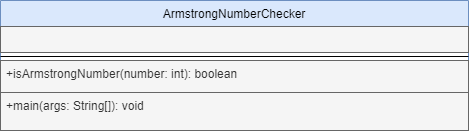

The diagram above was exported from draw.io. Its source (the exported page's mxGraphModel, read from the mxfile embedded in the PNG):
<mxGraphModel dx="1434" dy="780" grid="1" gridSize="10" guides="1" tooltips="1" connect="1" arrows="1" fold="1" page="1" pageScale="1" pageWidth="827" pageHeight="1169" math="0" shadow="0">
  <root>
    <mxCell id="WIyWlLk6GJQsqaUBKTNV-0" />
    <mxCell id="WIyWlLk6GJQsqaUBKTNV-1" parent="WIyWlLk6GJQsqaUBKTNV-0" />
    <mxCell id="zkfFHV4jXpPFQw0GAbJ--17" value="ArmstrongNumberChecker" style="swimlane;fontStyle=0;align=center;verticalAlign=top;childLayout=stackLayout;horizontal=1;startSize=26;horizontalStack=0;resizeParent=1;resizeLast=0;collapsible=1;marginBottom=0;rounded=0;shadow=0;strokeWidth=1;fillColor=#dae8fc;strokeColor=#6c8ebf;" parent="WIyWlLk6GJQsqaUBKTNV-1" vertex="1">
      <mxGeometry x="200" y="120" width="468" height="130" as="geometry">
        <mxRectangle x="550" y="140" width="160" height="26" as="alternateBounds" />
      </mxGeometry>
    </mxCell>
    <mxCell id="zkfFHV4jXpPFQw0GAbJ--18" value="&#10;" style="text;align=left;verticalAlign=top;spacingLeft=4;spacingRight=4;overflow=hidden;rotatable=0;points=[[0,0.5],[1,0.5]];portConstraint=eastwest;fillColor=#f5f5f5;fontColor=#333333;strokeColor=#666666;" parent="zkfFHV4jXpPFQw0GAbJ--17" vertex="1">
      <mxGeometry y="26" width="468" height="26" as="geometry" />
    </mxCell>
    <mxCell id="zkfFHV4jXpPFQw0GAbJ--23" value="" style="line;html=1;strokeWidth=1;align=left;verticalAlign=middle;spacingTop=-1;spacingLeft=3;spacingRight=3;rotatable=0;labelPosition=right;points=[];portConstraint=eastwest;" parent="zkfFHV4jXpPFQw0GAbJ--17" vertex="1">
      <mxGeometry y="52" width="468" height="8" as="geometry" />
    </mxCell>
    <mxCell id="zkfFHV4jXpPFQw0GAbJ--25" value=" +isArmstrongNumber(number: int): boolean" style="text;align=left;verticalAlign=top;spacingLeft=4;spacingRight=4;overflow=hidden;rotatable=0;points=[[0,0.5],[1,0.5]];portConstraint=eastwest;fillColor=#f5f5f5;fontColor=#333333;strokeColor=#666666;" parent="zkfFHV4jXpPFQw0GAbJ--17" vertex="1">
      <mxGeometry y="60" width="468" height="32" as="geometry" />
    </mxCell>
    <mxCell id="DZOsGzZsrj2Zjg1lY_Az-3" value="  +main(args: String[]): void" style="text;align=left;verticalAlign=top;spacingLeft=4;spacingRight=4;overflow=hidden;rotatable=0;points=[[0,0.5],[1,0.5]];portConstraint=eastwest;fillColor=#f5f5f5;fontColor=#333333;strokeColor=#666666;" vertex="1" parent="zkfFHV4jXpPFQw0GAbJ--17">
      <mxGeometry y="92" width="468" height="38" as="geometry" />
    </mxCell>
  </root>
</mxGraphModel>